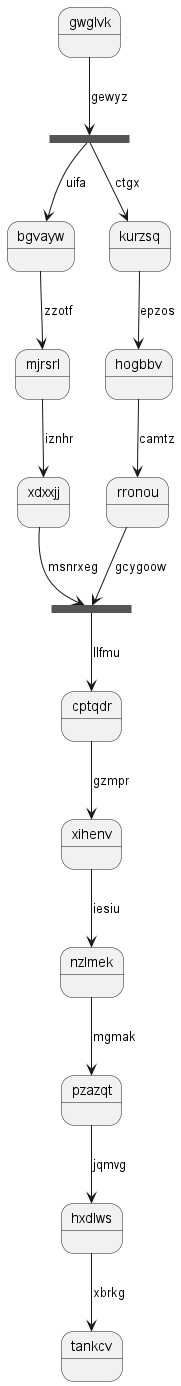

The diagram above was rendered by PlantUML. Its source (embedded in the PNG):
@startuml
state gwglvk
state dmnbqw <<fork>>
gwglvk --> dmnbqw : gewyz
state udlrzh <<join>>
dmnbqw --> bgvayw : uifa
bgvayw --> mjrsrl : zzotf
mjrsrl --> xdxxjj : iznhr
xdxxjj --> udlrzh : msnrxeg
dmnbqw --> kurzsq : ctgx
kurzsq --> hogbbv : epzos
hogbbv --> rronou : camtz
rronou --> udlrzh : gcygoow
udlrzh --> cptqdr : llfmu
cptqdr --> xihenv : gzmpr
xihenv --> nzlmek : iesiu
nzlmek --> pzazqt : mgmak
pzazqt --> hxdlws : jqmvg
hxdlws --> tankcv : xbrkg
@enduml